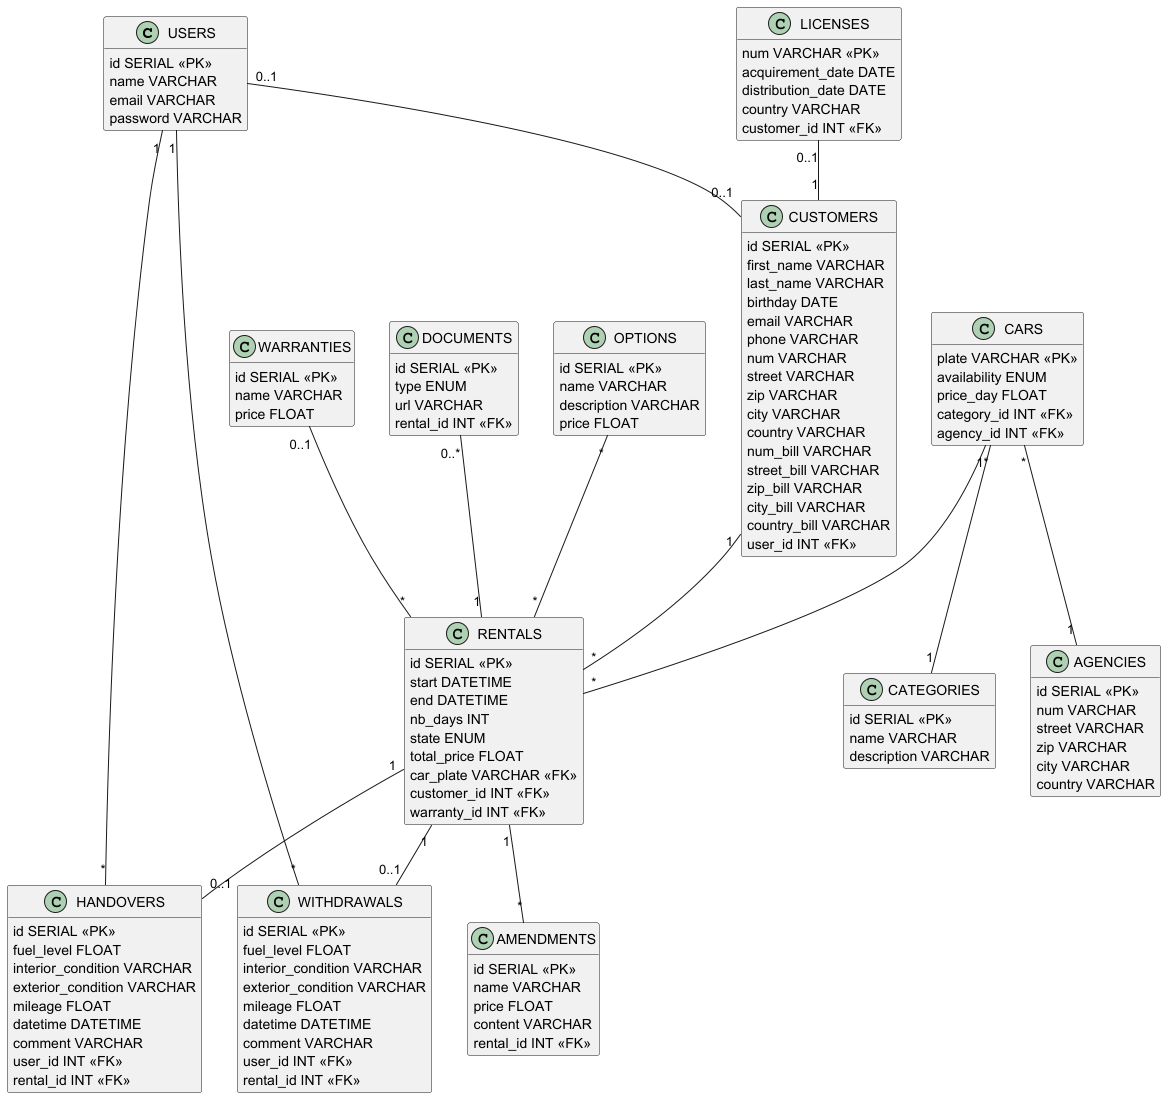

The diagram above was rendered by PlantUML. Its source (embedded in the PNG):
@startuml
hide empty members

class USERS {
    id SERIAL <<PK>>
    name VARCHAR
    email VARCHAR
    password VARCHAR
}

class CUSTOMERS {
    id SERIAL <<PK>>
    first_name VARCHAR
    last_name VARCHAR
    birthday DATE
    email VARCHAR
    phone VARCHAR
    num VARCHAR
    street VARCHAR
    zip VARCHAR
    city VARCHAR
    country VARCHAR
    num_bill VARCHAR
    street_bill VARCHAR
    zip_bill VARCHAR
    city_bill VARCHAR
    country_bill VARCHAR
    user_id INT <<FK>>
}

class RENTALS {
    id SERIAL <<PK>>
    start DATETIME
    end DATETIME
    nb_days INT
    state ENUM
    total_price FLOAT
    car_plate VARCHAR <<FK>>
    customer_id INT <<FK>>
    warranty_id INT <<FK>>
}

class LICENSES {
    num VARCHAR <<PK>>
    acquirement_date DATE
    distribution_date DATE
    country VARCHAR
    customer_id INT <<FK>>
}

class WARRANTIES {
    id SERIAL <<PK>>
    name VARCHAR
    price FLOAT
}

class AMENDMENTS {
    id SERIAL <<PK>>
    name VARCHAR
    price FLOAT
    content VARCHAR
    rental_id INT <<FK>>
}

class DOCUMENTS {
    id SERIAL <<PK>>
    type ENUM
    url VARCHAR
    rental_id INT <<FK>>
}

class WITHDRAWALS {
    id SERIAL <<PK>>
    fuel_level FLOAT
    interior_condition VARCHAR
    exterior_condition VARCHAR
    mileage FLOAT
    datetime DATETIME
    comment VARCHAR
    user_id INT <<FK>>
    rental_id INT <<FK>>
}

class HANDOVERS {
    id SERIAL <<PK>>
    fuel_level FLOAT
    interior_condition VARCHAR
    exterior_condition VARCHAR
    mileage FLOAT
    datetime DATETIME
    comment VARCHAR
    user_id INT <<FK>>
    rental_id INT <<FK>>
}

class CARS {
    plate VARCHAR <<PK>>
    availability ENUM
    price_day FLOAT
    category_id INT <<FK>>
    agency_id INT <<FK>>
}

class OPTIONS {
    id SERIAL <<PK>>
    name VARCHAR
    description VARCHAR
    price FLOAT
}

class CATEGORIES {
    id SERIAL <<PK>>
    name VARCHAR
    description VARCHAR
}

class AGENCIES {
    id SERIAL <<PK>>
    num VARCHAR
    street VARCHAR
    zip VARCHAR
    city VARCHAR
    country VARCHAR
}

CARS "*" -- "1" AGENCIES
CARS "*" -- "1" CATEGORIES
CARS "1" -- "*" RENTALS
RENTALS "1" -- "*" AMENDMENTS
RENTALS "1" -- "0..1" WITHDRAWALS
WITHDRAWALS "*" -- "1" USERS
USERS "0..1" -- "0..1" CUSTOMERS
LICENSES "0..1" -- "1" CUSTOMERS
WARRANTIES "0..1" -- "*" RENTALS
OPTIONS "*" -- "*" RENTALS
DOCUMENTS "0..*" -- "1" RENTALS
USERS "1" -- "*" HANDOVERS
RENTALS "1" -- "0..1" HANDOVERS
CUSTOMERS "1" -- "*" RENTALS

@enduml